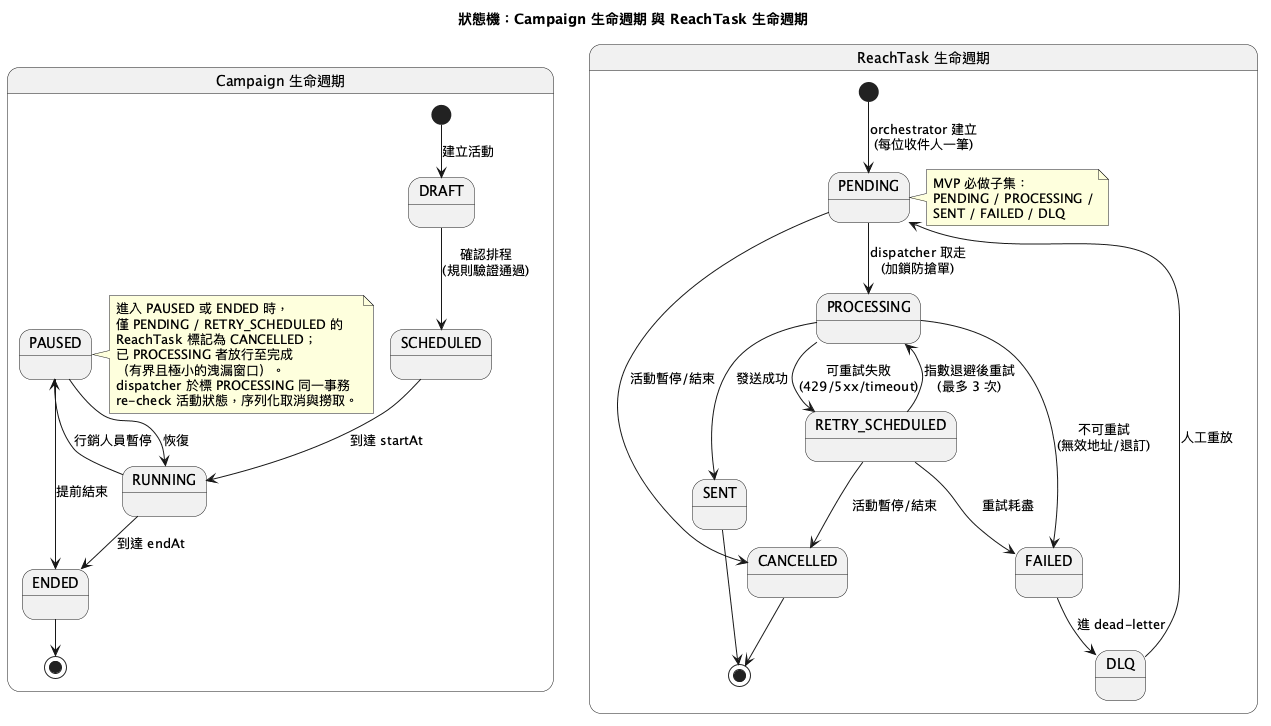

The diagram above was rendered by PlantUML. Its source (embedded in the PNG):
@startuml
title 狀態機：Campaign 生命週期 與 ReachTask 生命週期

state "Campaign 生命週期" as Campaign {
  [*] --> DRAFT : 建立活動
  DRAFT --> SCHEDULED : 確認排程\n(規則驗證通過)
  SCHEDULED --> RUNNING : 到達 startAt
  RUNNING --> PAUSED : 行銷人員暫停
  PAUSED --> RUNNING : 恢復
  RUNNING --> ENDED : 到達 endAt
  PAUSED --> ENDED : 提前結束
  ENDED --> [*]

  note right of PAUSED
    進入 PAUSED 或 ENDED 時，
    僅 PENDING / RETRY_SCHEDULED 的
    ReachTask 標記為 CANCELLED；
    已 PROCESSING 者放行至完成
    （有界且極小的洩漏窗口）。
    dispatcher 於標 PROCESSING 同一事務
    re-check 活動狀態，序列化取消與撈取。
  end note
}

state "ReachTask 生命週期" as ReachTask {
  [*] --> PENDING : orchestrator 建立\n(每位收件人一筆)
  PENDING --> PROCESSING : dispatcher 取走\n(加鎖防搶單)
  PROCESSING --> SENT : 發送成功
  PROCESSING --> RETRY_SCHEDULED : 可重試失敗\n(429/5xx/timeout)
  RETRY_SCHEDULED --> PROCESSING : 指數退避後重試\n(最多 3 次)
  PROCESSING --> FAILED : 不可重試\n(無效地址/退訂)
  RETRY_SCHEDULED --> FAILED : 重試耗盡
  FAILED --> DLQ : 進 dead-letter
  DLQ --> PENDING : 人工重放
  PENDING --> CANCELLED : 活動暫停/結束
  RETRY_SCHEDULED --> CANCELLED : 活動暫停/結束
  SENT --> [*]
  CANCELLED --> [*]

  note right of PENDING
    MVP 必做子集：
    PENDING / PROCESSING /
    SENT / FAILED / DLQ
  end note
}
@enduml